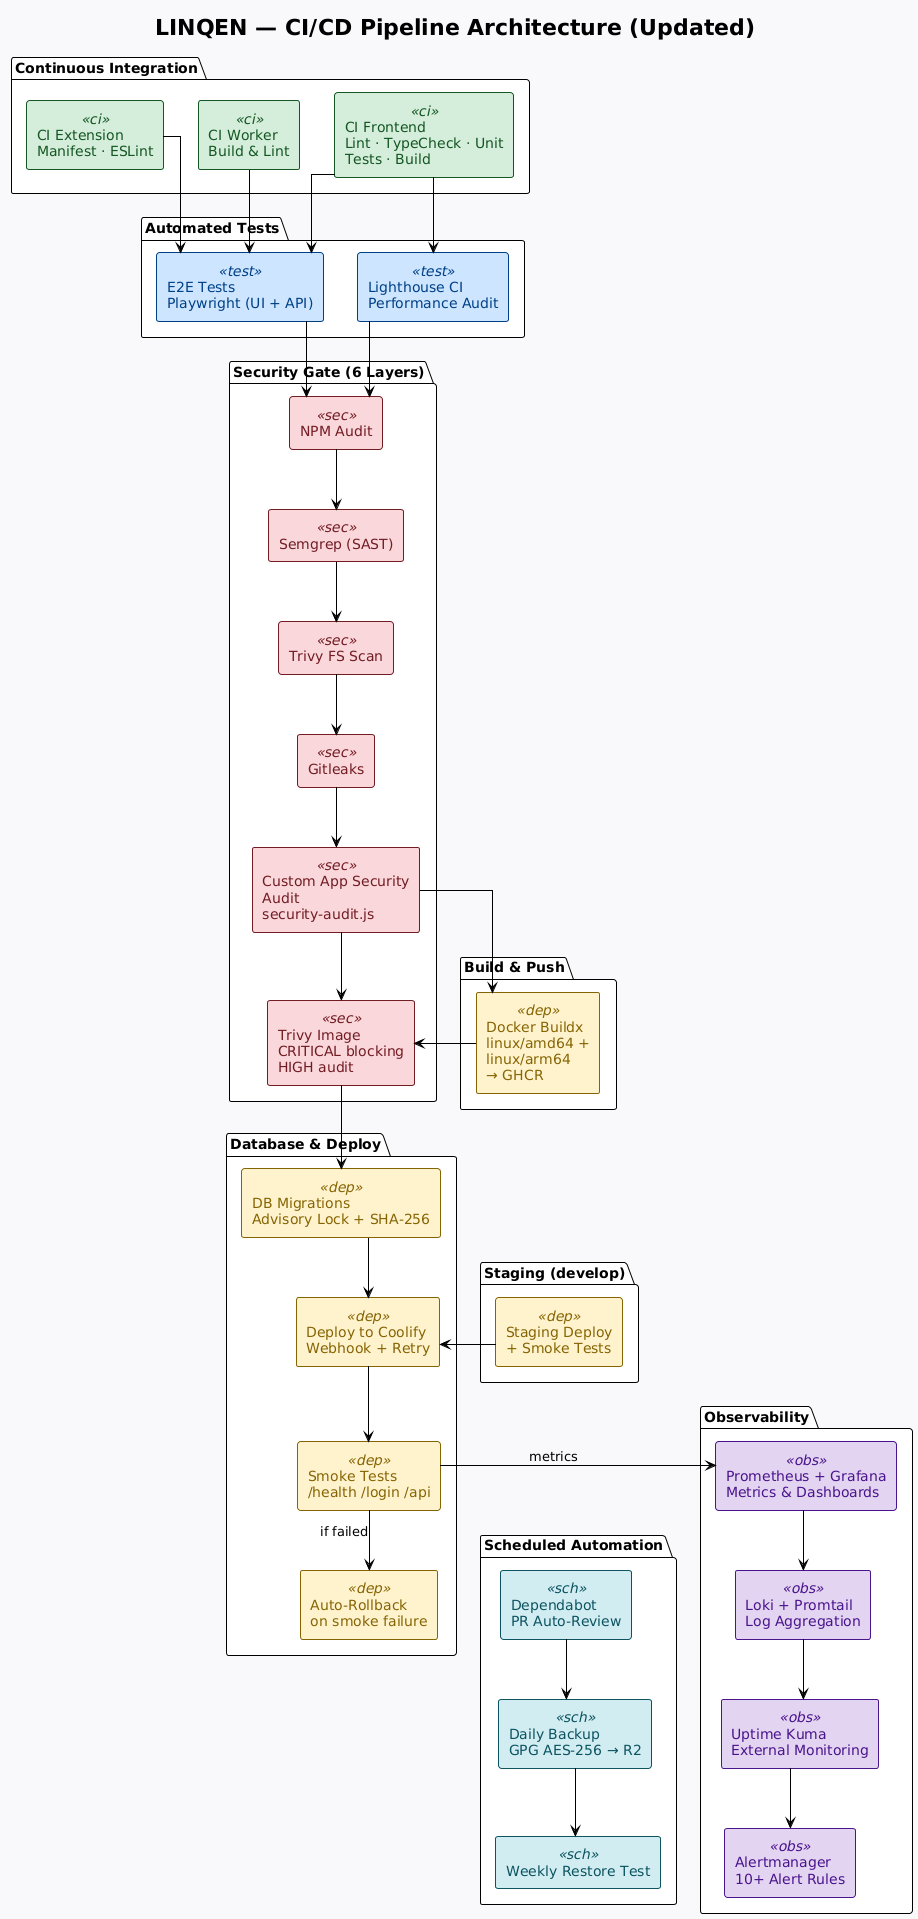

The diagram above was rendered by PlantUML. Its source (embedded in the PNG):
@startuml
!theme plain
skinparam backgroundColor #F8F9FA
skinparam componentStyle rectangle
skinparam linetype ortho
skinparam wrapWidth 180

skinparam rectangle {
  BackgroundColor<<ci>>    #D4EDDA
  BorderColor<<ci>>        #155724
  FontColor<<ci>>          #155724

  BackgroundColor<<test>>  #CCE5FF
  BorderColor<<test>>      #004085
  FontColor<<test>>        #004085

  BackgroundColor<<sec>>  #F8D7DA
  BorderColor<<sec>>       #721C24
  FontColor<<sec>>         #721C24

  BackgroundColor<<dep>>   #FFF3CD
  BorderColor<<dep>>       #856404
  FontColor<<dep>>         #856404

  BackgroundColor<<obs>>   #E2D4F0
  BorderColor<<obs>>       #4A148C
  FontColor<<obs>>         #4A148C

  BackgroundColor<<sch>>   #D1ECF1
  BorderColor<<sch>>       #0C5460
  FontColor<<sch>>         #0C5460
}

title LINQEN — CI/CD Pipeline Architecture (Updated)

/'
  Layout strategy for A4 portrait:
  - Main flow runs top-to-bottom in the center
  - Staging floats to the left of Deploy
  - Observability & Scheduled sit at the bottom, side by side
'/

package "Continuous Integration" {
  rectangle "CI Frontend\nLint · TypeCheck · Unit Tests · Build" as CI_FE <<ci>>
  rectangle "CI Worker\nBuild & Lint"                         as CI_WK  <<ci>>
  rectangle "CI Extension\nManifest · ESLint"               as CI_EXT <<ci>>
}

package "Automated Tests" {
  rectangle "E2E Tests\nPlaywright (UI + API)"    as E2E <<test>>
  rectangle "Lighthouse CI\nPerformance Audit"    as LH  <<test>>
}

package "Security Gate (6 Layers)" {
  rectangle "NPM Audit"                          as SEC1 <<sec>>
  rectangle "Semgrep (SAST)"                     as SEC2 <<sec>>
  rectangle "Trivy FS Scan"                      as SEC3 <<sec>>
  rectangle "Gitleaks"                           as SEC4 <<sec>>
  rectangle "Custom App Security Audit\nsecurity-audit.js" as SEC6 <<sec>>
  rectangle "Trivy Image\nCRITICAL blocking\nHIGH audit" as SEC5 <<sec>>
}

package "Build & Push" {
  rectangle "Docker Buildx\nlinux/amd64 + linux/arm64\n→ GHCR" as DOCKER <<dep>>
}

package "Database & Deploy" as PKG_DEPLOY {
  rectangle "DB Migrations\nAdvisory Lock + SHA-256" as MIGRATE <<dep>>
  rectangle "Deploy to Coolify\nWebhook + Retry"  as DEPLOY  <<dep>>
  rectangle "Smoke Tests\n/health /login /api"       as SMOKE   <<dep>>
  rectangle "Auto-Rollback\non smoke failure"      as ROLLBACK <<dep>>
}

package "Staging (develop)" as PKG_STAGING {
  rectangle "Staging Deploy\n+ Smoke Tests" as STAGING <<dep>>
}

package "Observability" {
  rectangle "Prometheus + Grafana\nMetrics & Dashboards" as OBS1 <<obs>>
  rectangle "Loki + Promtail\nLog Aggregation"         as OBS2 <<obs>>
  rectangle "Uptime Kuma\nExternal Monitoring"         as OBS3 <<obs>>
  rectangle "Alertmanager\n10+ Alert Rules"           as OBS4 <<obs>>
}

package "Scheduled Automation" {
  rectangle "Daily Backup\nGPG AES-256 → R2"  as BACKUP <<sch>>
  rectangle "Weekly Restore Test"            as RESTORE <<sch>>
  rectangle "Dependabot\nPR Auto-Review"     as DEPBOT <<sch>>
}

' ───────── Vertical main flow (center) ─────────
CI_FE  -down-> E2E
CI_WK  -down-> E2E
CI_EXT -down-> E2E
CI_FE  -down-> LH

E2E  -down-> SEC1
LH   -down-> SEC1

SEC1 -down-> SEC2
SEC2 -down-> SEC3
SEC3 -down-> SEC4
SEC4 -down-> SEC6
SEC6 -down-> SEC5
SEC5 -down-> MIGRATE

' SEC6 also links to DOCKER (build happens after app security scan)
SEC6 -right-> DOCKER
DOCKER -left-> SEC5

MIGRATE -down-> DEPLOY
DEPLOY -down-> SMOKE
SMOKE -down-> ROLLBACK : if failed

' ───────── Staging parallel track (left of Deploy) ─────────
STAGING -[hidden]right-> DEPLOY
STAGING -right-> DEPLOY

' ───────── Bottom row : Observability (left) + Scheduled (right) ─────────
SMOKE   -left-> OBS1   : metrics
OBS1    -down-> OBS2
OBS2    -down-> OBS3
OBS3    -down-> OBS4

DEPBOT  -[hidden]up-> SMOKE
DEPBOT  -down-> BACKUP
BACKUP  -down-> RESTORE

' Force bottom alignment
OBS4 -[hidden]right-> RESTORE

@enduml